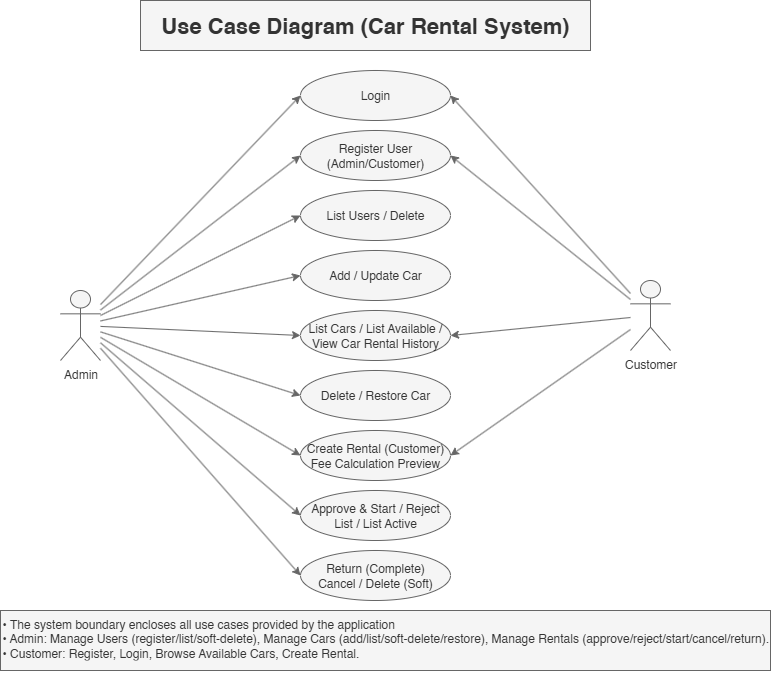

The diagram above was exported from draw.io. Its source (the exported page's mxGraphModel, read from the mxfile embedded in the PNG):
<mxGraphModel dx="1426" dy="849" grid="1" gridSize="10" guides="1" tooltips="1" connect="1" arrows="1" fold="1" page="1" pageScale="1" pageWidth="850" pageHeight="1100" background="#ffffff" math="0" shadow="0">
  <root>
    <mxCell id="0" />
    <mxCell id="1" parent="0" />
    <mxCell id="6IMzpGqJp3jSmKnqiTKQ-2" value="Register User&lt;br/&gt;(Admin/Customer)" style="ellipse;whiteSpace=wrap;html=1;fillColor=#f5f5f5;strokeColor=#666666;fontColor=#333333;" parent="1" vertex="1">
      <mxGeometry x="340" y="170" width="150" height="50" as="geometry" />
    </mxCell>
    <mxCell id="6IMzpGqJp3jSmKnqiTKQ-5" value="Login" style="ellipse;whiteSpace=wrap;html=1;fillColor=#f5f5f5;strokeColor=#666666;fontColor=#333333;" parent="1" vertex="1">
      <mxGeometry x="340" y="110" width="150" height="50" as="geometry" />
    </mxCell>
    <mxCell id="6IMzpGqJp3jSmKnqiTKQ-6" value="List Cars / List Available / View Car Rental History" style="ellipse;whiteSpace=wrap;html=1;fillColor=#f5f5f5;strokeColor=#666666;fontColor=#333333;" parent="1" vertex="1">
      <mxGeometry x="340" y="350" width="150" height="50" as="geometry" />
    </mxCell>
    <mxCell id="6IMzpGqJp3jSmKnqiTKQ-7" value="Add / Update Car" style="ellipse;whiteSpace=wrap;html=1;fillColor=#f5f5f5;strokeColor=#666666;fontColor=#333333;" parent="1" vertex="1">
      <mxGeometry x="340" y="290" width="150" height="50" as="geometry" />
    </mxCell>
    <mxCell id="6IMzpGqJp3jSmKnqiTKQ-8" value="List Users / Delete" style="ellipse;whiteSpace=wrap;html=1;fillColor=#f5f5f5;strokeColor=#666666;fontColor=#333333;" parent="1" vertex="1">
      <mxGeometry x="340" y="230" width="150" height="50" as="geometry" />
    </mxCell>
    <mxCell id="6IMzpGqJp3jSmKnqiTKQ-9" value="Delete / Restore Car" style="ellipse;whiteSpace=wrap;html=1;fillColor=#f5f5f5;strokeColor=#666666;fontColor=#333333;" parent="1" vertex="1">
      <mxGeometry x="340" y="410" width="150" height="50" as="geometry" />
    </mxCell>
    <mxCell id="6IMzpGqJp3jSmKnqiTKQ-10" value="Approve &amp;amp; Start / Reject&lt;br/&gt;List / List Active" style="ellipse;whiteSpace=wrap;html=1;fillColor=#f5f5f5;strokeColor=#666666;fontColor=#333333;" parent="1" vertex="1">
      <mxGeometry x="340" y="530" width="150" height="50" as="geometry" />
    </mxCell>
    <mxCell id="6IMzpGqJp3jSmKnqiTKQ-11" value="Create Rental (Customer)&lt;br/&gt;Fee Calculation Preview" style="ellipse;whiteSpace=wrap;html=1;fillColor=#f5f5f5;strokeColor=#666666;fontColor=#333333;" parent="1" vertex="1">
      <mxGeometry x="340" y="470" width="150" height="50" as="geometry" />
    </mxCell>
    <mxCell id="6IMzpGqJp3jSmKnqiTKQ-16" value="Return (Complete)&lt;br/&gt;Cancel / Delete (Soft)" style="ellipse;whiteSpace=wrap;html=1;fillColor=#f5f5f5;strokeColor=#666666;fontColor=#333333;" parent="1" vertex="1">
      <mxGeometry x="340" y="590" width="150" height="50" as="geometry" />
    </mxCell>
    <mxCell id="6IMzpGqJp3jSmKnqiTKQ-18" value="Use Case Diagram (Car Rental System)" style="text;html=1;align=center;verticalAlign=middle;whiteSpace=wrap;rounded=0;fillColor=#f5f5f5;fontColor=#333333;strokeColor=#666666;fontStyle=1;fontSize=22;" parent="1" vertex="1">
      <mxGeometry x="180" y="40" width="450" height="50" as="geometry" />
    </mxCell>
    <mxCell id="6IMzpGqJp3jSmKnqiTKQ-21" value="Admin" style="shape=umlActor;verticalLabelPosition=bottom;verticalAlign=top;html=1;outlineConnect=0;fillColor=#f5f5f5;fontColor=#333333;strokeColor=#666666;" parent="1" vertex="1">
      <mxGeometry x="100" y="330" width="40" height="70" as="geometry" />
    </mxCell>
    <mxCell id="6IMzpGqJp3jSmKnqiTKQ-23" value="" style="endArrow=classic;html=1;rounded=0;fillColor=#f5f5f5;strokeColor=#666666;entryX=0;entryY=0.5;entryDx=0;entryDy=0;" parent="1" source="6IMzpGqJp3jSmKnqiTKQ-21" target="6IMzpGqJp3jSmKnqiTKQ-5" edge="1">
      <mxGeometry width="50" height="50" relative="1" as="geometry">
        <mxPoint x="120" y="380" as="sourcePoint" />
        <mxPoint x="280" y="290" as="targetPoint" />
      </mxGeometry>
    </mxCell>
    <mxCell id="6IMzpGqJp3jSmKnqiTKQ-24" value="" style="endArrow=classic;html=1;rounded=0;fillColor=#f5f5f5;strokeColor=#666666;entryX=0;entryY=0.5;entryDx=0;entryDy=0;" parent="1" source="6IMzpGqJp3jSmKnqiTKQ-21" target="6IMzpGqJp3jSmKnqiTKQ-2" edge="1">
      <mxGeometry width="50" height="50" relative="1" as="geometry">
        <mxPoint x="120" y="380" as="sourcePoint" />
        <mxPoint x="390" y="480" as="targetPoint" />
      </mxGeometry>
    </mxCell>
    <mxCell id="6IMzpGqJp3jSmKnqiTKQ-25" value="" style="endArrow=classic;html=1;rounded=0;fillColor=#f5f5f5;strokeColor=#666666;entryX=0;entryY=0.5;entryDx=0;entryDy=0;" parent="1" source="6IMzpGqJp3jSmKnqiTKQ-21" target="6IMzpGqJp3jSmKnqiTKQ-8" edge="1">
      <mxGeometry width="50" height="50" relative="1" as="geometry">
        <mxPoint x="110" y="410" as="sourcePoint" />
        <mxPoint x="400" y="490" as="targetPoint" />
      </mxGeometry>
    </mxCell>
    <mxCell id="6IMzpGqJp3jSmKnqiTKQ-26" value="" style="endArrow=classic;html=1;rounded=0;fillColor=#f5f5f5;strokeColor=#666666;entryX=0;entryY=0.5;entryDx=0;entryDy=0;" parent="1" source="6IMzpGqJp3jSmKnqiTKQ-21" target="6IMzpGqJp3jSmKnqiTKQ-7" edge="1">
      <mxGeometry width="50" height="50" relative="1" as="geometry">
        <mxPoint x="120" y="380" as="sourcePoint" />
        <mxPoint x="410" y="520" as="targetPoint" />
      </mxGeometry>
    </mxCell>
    <mxCell id="6IMzpGqJp3jSmKnqiTKQ-27" value="" style="endArrow=classic;html=1;rounded=0;fillColor=#f5f5f5;strokeColor=#666666;entryX=0;entryY=0.5;entryDx=0;entryDy=0;" parent="1" source="6IMzpGqJp3jSmKnqiTKQ-21" target="6IMzpGqJp3jSmKnqiTKQ-6" edge="1">
      <mxGeometry width="50" height="50" relative="1" as="geometry">
        <mxPoint x="120" y="380" as="sourcePoint" />
        <mxPoint x="430" y="550" as="targetPoint" />
      </mxGeometry>
    </mxCell>
    <mxCell id="6IMzpGqJp3jSmKnqiTKQ-28" value="" style="endArrow=classic;html=1;rounded=0;fillColor=#f5f5f5;strokeColor=#666666;entryX=0;entryY=0.5;entryDx=0;entryDy=0;" parent="1" source="6IMzpGqJp3jSmKnqiTKQ-21" target="6IMzpGqJp3jSmKnqiTKQ-9" edge="1">
      <mxGeometry width="50" height="50" relative="1" as="geometry">
        <mxPoint x="250" y="220" as="sourcePoint" />
        <mxPoint x="450" y="590" as="targetPoint" />
      </mxGeometry>
    </mxCell>
    <mxCell id="6IMzpGqJp3jSmKnqiTKQ-29" value="" style="endArrow=classic;html=1;rounded=0;fillColor=#f5f5f5;strokeColor=#666666;entryX=0;entryY=0.5;entryDx=0;entryDy=0;" parent="1" source="6IMzpGqJp3jSmKnqiTKQ-21" target="6IMzpGqJp3jSmKnqiTKQ-11" edge="1">
      <mxGeometry width="50" height="50" relative="1" as="geometry">
        <mxPoint x="120" y="380" as="sourcePoint" />
        <mxPoint x="460" y="620" as="targetPoint" />
      </mxGeometry>
    </mxCell>
    <mxCell id="6IMzpGqJp3jSmKnqiTKQ-30" value="" style="endArrow=classic;html=1;rounded=0;fillColor=#f5f5f5;strokeColor=#666666;entryX=0;entryY=0.5;entryDx=0;entryDy=0;" parent="1" source="6IMzpGqJp3jSmKnqiTKQ-21" target="6IMzpGqJp3jSmKnqiTKQ-10" edge="1">
      <mxGeometry width="50" height="50" relative="1" as="geometry">
        <mxPoint x="340" y="865" as="sourcePoint" />
        <mxPoint x="470" y="640" as="targetPoint" />
      </mxGeometry>
    </mxCell>
    <mxCell id="6IMzpGqJp3jSmKnqiTKQ-31" value="" style="endArrow=classic;html=1;rounded=0;fillColor=#f5f5f5;strokeColor=#666666;entryX=0;entryY=0.5;entryDx=0;entryDy=0;" parent="1" source="6IMzpGqJp3jSmKnqiTKQ-21" target="6IMzpGqJp3jSmKnqiTKQ-16" edge="1">
      <mxGeometry width="50" height="50" relative="1" as="geometry">
        <mxPoint x="270" y="815" as="sourcePoint" />
        <mxPoint x="400" y="590" as="targetPoint" />
      </mxGeometry>
    </mxCell>
    <mxCell id="6IMzpGqJp3jSmKnqiTKQ-32" value="Customer" style="shape=umlActor;verticalLabelPosition=bottom;verticalAlign=top;html=1;outlineConnect=0;fillColor=#f5f5f5;fontColor=#333333;strokeColor=#666666;" parent="1" vertex="1">
      <mxGeometry x="670" y="320" width="40" height="70" as="geometry" />
    </mxCell>
    <mxCell id="6IMzpGqJp3jSmKnqiTKQ-33" value="" style="endArrow=classic;html=1;rounded=0;fillColor=#f5f5f5;strokeColor=#666666;entryX=1;entryY=0.5;entryDx=0;entryDy=0;" parent="1" source="6IMzpGqJp3jSmKnqiTKQ-32" target="6IMzpGqJp3jSmKnqiTKQ-5" edge="1">
      <mxGeometry width="50" height="50" relative="1" as="geometry">
        <mxPoint x="570" y="550" as="sourcePoint" />
        <mxPoint x="770" y="777" as="targetPoint" />
      </mxGeometry>
    </mxCell>
    <mxCell id="6IMzpGqJp3jSmKnqiTKQ-34" value="" style="endArrow=classic;html=1;rounded=0;fillColor=#f5f5f5;strokeColor=#666666;entryX=1;entryY=0.5;entryDx=0;entryDy=0;" parent="1" source="6IMzpGqJp3jSmKnqiTKQ-32" target="6IMzpGqJp3jSmKnqiTKQ-2" edge="1">
      <mxGeometry width="50" height="50" relative="1" as="geometry">
        <mxPoint x="620" y="440" as="sourcePoint" />
        <mxPoint x="820" y="667" as="targetPoint" />
      </mxGeometry>
    </mxCell>
    <mxCell id="6IMzpGqJp3jSmKnqiTKQ-35" value="" style="endArrow=classic;html=1;rounded=0;fillColor=#f5f5f5;strokeColor=#666666;entryX=1;entryY=0.5;entryDx=0;entryDy=0;" parent="1" source="6IMzpGqJp3jSmKnqiTKQ-32" target="6IMzpGqJp3jSmKnqiTKQ-6" edge="1">
      <mxGeometry width="50" height="50" relative="1" as="geometry">
        <mxPoint x="640" y="540" as="sourcePoint" />
        <mxPoint x="840" y="767" as="targetPoint" />
      </mxGeometry>
    </mxCell>
    <mxCell id="6IMzpGqJp3jSmKnqiTKQ-36" value="" style="endArrow=classic;html=1;rounded=0;fillColor=#f5f5f5;strokeColor=#666666;entryX=1;entryY=0.5;entryDx=0;entryDy=0;" parent="1" source="6IMzpGqJp3jSmKnqiTKQ-32" target="6IMzpGqJp3jSmKnqiTKQ-11" edge="1">
      <mxGeometry width="50" height="50" relative="1" as="geometry">
        <mxPoint x="490" y="390" as="sourcePoint" />
        <mxPoint x="690" y="617" as="targetPoint" />
      </mxGeometry>
    </mxCell>
    <mxCell id="6IMzpGqJp3jSmKnqiTKQ-38" value="•&amp;nbsp;The system boundary encloses all use cases provided by the application&lt;br&gt;• Admin: Manage Users (register/list/soft-delete), Manage Cars (add/list/soft-delete/restore), Manage Rentals (approve/reject/start/cancel/return).&lt;div&gt;• Customer: Register, Login, Browse Available Cars, Create Rental.&lt;/div&gt;" style="text;html=1;whiteSpace=wrap;overflow=hidden;rounded=0;fillColor=#f5f5f5;fontColor=#333333;strokeColor=#666666;" parent="1" vertex="1">
      <mxGeometry x="40" y="650" width="770" height="60" as="geometry" />
    </mxCell>
  </root>
</mxGraphModel>